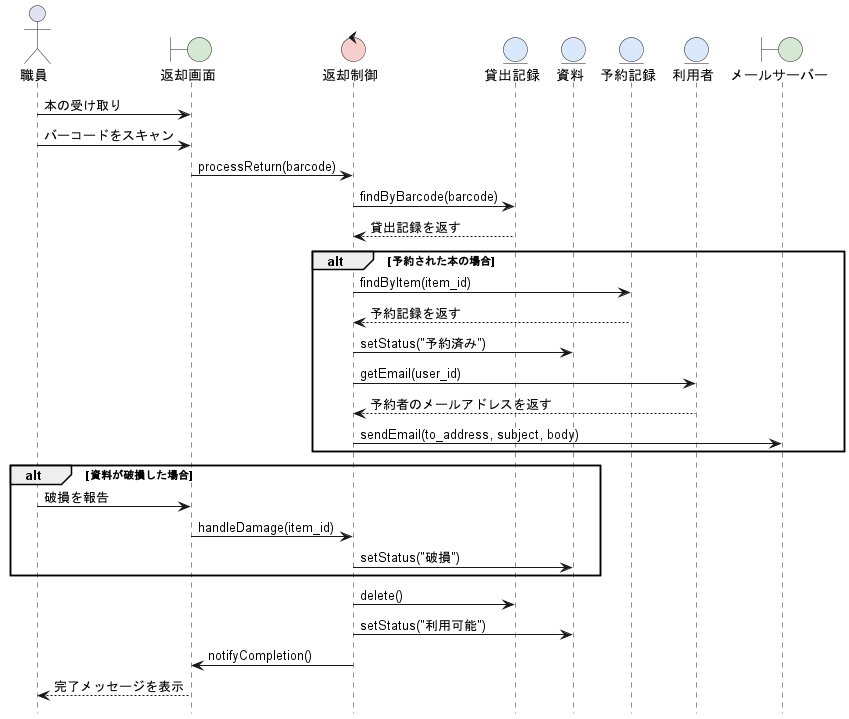

The diagram above was rendered by PlantUML. Its source (embedded in the PNG):
@startuml
' オブジェクトの定義
hide footbox
skinparam boundaryBackgroundColor #D5E8D4
skinparam controlBackgroundColor  #F8CECC
skinparam entityBackgroundColor   #DAE8FC

actor 職員 as staff
boundary "返却画面" as ReturnScreen
control "返却制御" as ReturnControl
entity "貸出記録" as LoanRecord
entity "資料" as Item
entity "予約記録" as Reservation
entity "利用者" as User
boundary "メールサーバー" as MailServer

' 1. 職員は、利用者から返却する本を受け取る。
staff -> ReturnScreen: 本の受け取り

' 2. 職員は、本のバーコードをスキャンする。
staff -> ReturnScreen: バーコードをスキャン

' 3. システムは、バーコードを読み取り、対応する貸出記録を検索する。
ReturnScreen -> ReturnControl: processReturn(barcode)
ReturnControl -> LoanRecord: findByBarcode(barcode)
LoanRecord --> ReturnControl: 貸出記録を返す

' 4. 代替フロー: 予約された本の場合
alt 予約された本の場合
    ReturnControl -> Reservation: findByItem(item_id)
    Reservation --> ReturnControl: 予約記録を返す
    ReturnControl -> Item: setStatus("予約済み")
    ReturnControl -> User: getEmail(user_id)
    User --> ReturnControl: 予約者のメールアドレスを返す
    ReturnControl -> MailServer: sendEmail(to_address, subject, body)
end

' 4. 代替フロー: 破損した場合
alt 資料が破損した場合
    staff -> ReturnScreen: 破損を報告
    ReturnScreen -> ReturnControl: handleDamage(item_id)
    ReturnControl -> Item: setStatus("破損")
end

' 4. 基本フロー: 貸出記録を更新し、ステータスを変更
ReturnControl -> LoanRecord: delete()
ReturnControl -> Item: setStatus("利用可能")

' 5. 返却処理が正常に完了したことを出力
ReturnControl -> ReturnScreen: notifyCompletion()
ReturnScreen --> staff: 完了メッセージを表示

@enduml